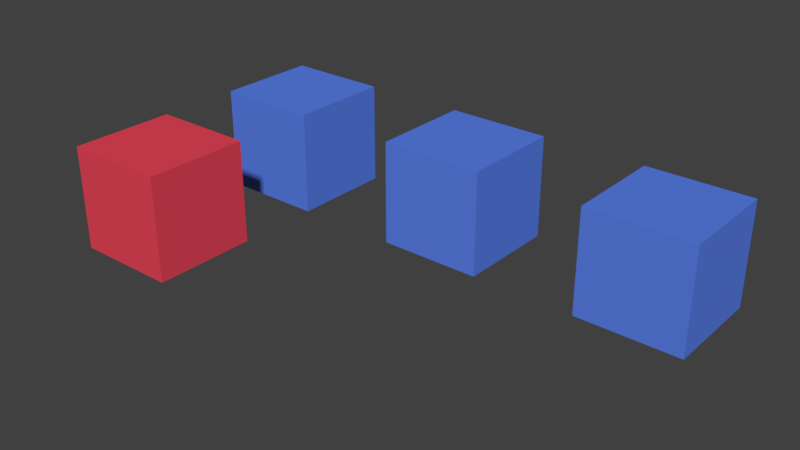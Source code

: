 # Source: instanced_array_modifier_local_material_cube.blend  (saved by Blender 2.79.0; exported with 4.5.12 LTS)
import bpy
from mathutils import Matrix  # noqa: F401  (used for matrix-valued properties, if any)

bpy.ops.wm.read_factory_settings(use_empty=True)
scene = bpy.context.scene
scene.name = 'Scene'

# ---- collections
col_collection_1 = bpy.data.collections.new('Collection 1'); scene.collection.children.link(col_collection_1)

# ---- materials (node trees are filled in below, after node groups)
mat_red = bpy.data.materials.new('Red')
mat_red.alpha_threshold = 0.0
mat_red.use_transparent_shadow = False
mat_red.diffuse_color = (0.8, 0.06092, 0.09646, 1.0)
mat_red.roughness = 0.5
mat_red.line_color = (0.0, 0.0, 0.0, 1.0)
mat_blue = bpy.data.materials.new('Blue')
mat_blue.alpha_threshold = 0.0
mat_blue.use_transparent_shadow = False
mat_blue.diffuse_color = (0.101, 0.2121, 0.8, 1.0)
mat_blue.roughness = 0.5

# ---- material node trees

# ---- world
world_world = bpy.data.worlds.new('World'); scene.world = world_world
world_world.color = (0.05088, 0.05088, 0.05088)
world_world.use_sun_shadow = False
world_world.sun_shadow_jitter_overblur = 0.0
world_world.cycles.sampling_method = 'MANUAL'

# ---- meshes
me_cube = bpy.data.meshes.new('Cube')
me_cube.from_pydata([(1.0, 1.0, -1.0), (1.0, -1.0, -1.0), (-1.0, -1.0, -1.0), (-1.0, 1.0, -1.0), (1.0, 1.0, 1.0), (1.0, -1.0, 1.0), (-1.0, -1.0, 1.0), (-1.0, 1.0, 1.0)], [], [(0, 1, 2, 3), (4, 7, 6, 5), (0, 4, 5, 1), (1, 5, 6, 2), (2, 6, 7, 3), (4, 0, 3, 7)])
me_cube.materials.append(mat_red)
me_cube.use_remesh_preserve_volume = False
me_cube.use_remesh_preserve_attributes = False
me_cube.use_mirror_vertex_groups = False
me_cube.update()

# ---- objects
ob_cube = bpy.data.objects.new('Cube', me_cube)
ob_cube_001 = bpy.data.objects.new('Cube.001', me_cube)

# ---- transforms, parenting, visibility, modifiers, constraints
ob_cube.location = (0.0, 0.0, 0.0)
ob_cube.lock_rotations_4d = False
ob_cube.empty_display_type = 'ARROWS'
ob_cube.lineart.crease_threshold = 0.0
ob_cube_001.location = (0.0, 3.605, 0.0)
ob_cube_001.lock_rotations_4d = False
ob_cube_001.empty_display_type = 'ARROWS'
ob_cube_001.lineart.crease_threshold = 0.0
ob_cube_001.material_slots[0].link = 'OBJECT'; ob_cube_001.material_slots[0].material = mat_blue
_m = ob_cube_001.modifiers.new('Array', 'ARRAY')
_m.count = 3
_m.constant_offset_displace = (0.0, 0.0, 0.0)
_m.relative_offset_displace = (2.0, 0.0, 0.0)

# ---- collection membership
col_collection_1.objects.link(ob_cube)
col_collection_1.objects.link(ob_cube_001)

# ---- scene / render settings (as saved in the file)
scene.frame_start = 1; scene.frame_end = 250; scene.frame_set(1)
scene.render.engine = 'BLENDER_EEVEE_NEXT'
scene.render.resolution_percentage = 50
scene.render.dither_intensity = 0.0
scene.cycles.use_denoising = False
scene.cycles.samples = 128
scene.cycles.sampling_pattern = 'TABULATED_SOBOL'
scene.cycles.use_adaptive_sampling = False
scene.cycles.use_light_tree = False
scene.cycles.blur_glossy = 0.0
scene.cycles.sample_clamp_indirect = 0.0
scene.view_settings.view_transform = 'Standard'
bpy.context.view_layer.update()

# ---- added for rendering (the .blend has no active camera and no usable light): camera, sun
cam_auto = bpy.data.cameras.new('AutoCamera')
cam_auto.lens = 50.0
cam_auto.sensor_width = 36.0
cam_auto.clip_end = 1000.0
ob_auto_camera = bpy.data.objects.new('AutoCamera', cam_auto)
scene.collection.objects.link(ob_auto_camera)
ob_auto_camera.location = (14.7667, -11.1175, 8.61335)
ob_auto_camera.rotation_euler = (1.09748, -7.21219e-08, 0.694738)
scene.camera = ob_auto_camera
light_auto_sun = bpy.data.lights.new('AutoSun', 'SUN')
light_auto_sun.energy = 3.0
light_auto_sun.angle = 0.0523599
ob_auto_sun = bpy.data.objects.new('AutoSun', light_auto_sun)
scene.collection.objects.link(ob_auto_sun)
ob_auto_sun.rotation_euler = (0.872665, 0.174533, 0.523599)
bpy.context.view_layer.update()
